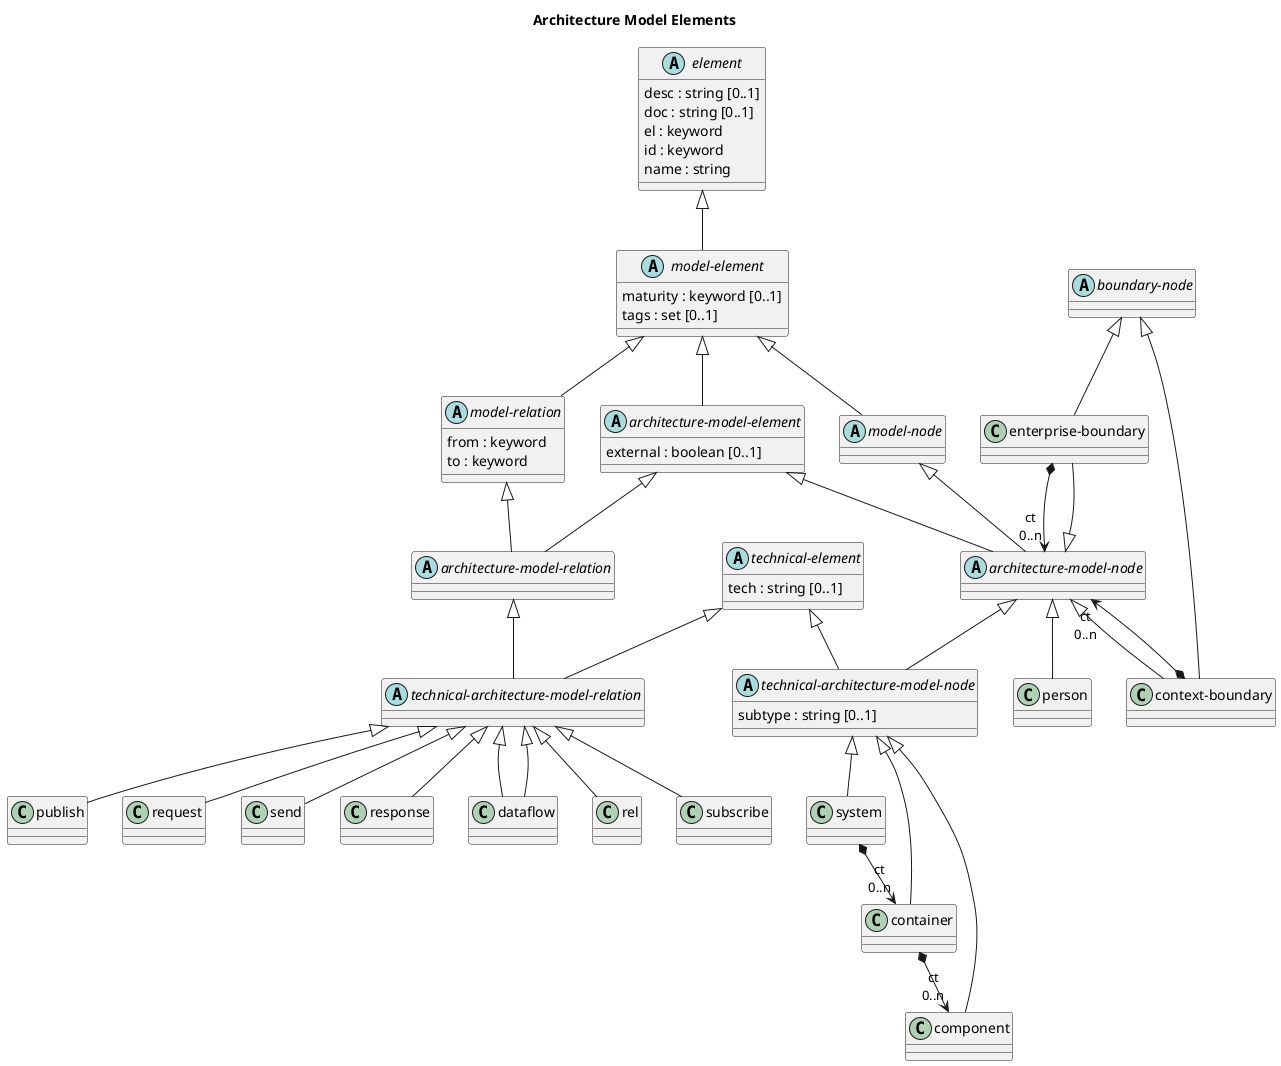

The diagram above was rendered by PlantUML. Its source (embedded in the PNG):
@startuml architecture-model-elements






title Architecture Model Elements

class "enterprise-boundary" as overarch_dataModel_enterpriseBoundary {}
abstract class "technical-architecture-model-node" as overarch_dataModel_technicalArchitectureModelNode {
  subtype : string [0..1]
}
class "publish" as overarch_dataModel_publish {}
abstract class "model-element" as overarch_dataModel_modelElement {
  maturity : keyword [0..1]
  tags : set [0..1]
}
class "request" as overarch_dataModel_request {}
abstract class "architecture-model-node" as overarch_dataModel_architectureModelNode {}
class "person" as overarch_dataModel_person {}
class "component" as overarch_dataModel_component {}
abstract class "architecture-model-relation" as overarch_dataModel_architectureModelRelation {}
class "send" as overarch_dataModel_send {}
abstract class "technical-element" as overarch_dataModel_technicalElement {
  tech : string [0..1]
}
class "response" as overarch_dataModel_response {}
class "system" as overarch_dataModel_system {}
class "container" as overarch_dataModel_container {}
class "dataflow" as overarch_dataModel_dataflow {}
class "context-boundary" as overarch_dataModel_contextBoundary {}
abstract class "model-node" as overarch_dataModel_modelNode {}
abstract class "model-relation" as overarch_dataModel_modelRelation {
  from : keyword
  to : keyword
}
class "rel" as overarch_dataModel_rel {}
abstract class "boundary-node" as overarch_dataModel_boundaryNode {}
class "subscribe" as overarch_dataModel_subscribe {}
abstract class "technical-architecture-model-relation" as overarch_dataModel_technicalArchitectureModelRelation {}
abstract class "element" as overarch_dataModel_element {
  desc : string [0..1]
  doc : string [0..1]
  el : keyword
  id : keyword
  name : string
}
abstract class "architecture-model-element" as overarch_dataModel_architectureModelElement {
  external : boolean [0..1]
}
overarch_dataModel_architectureModelNode <|-- overarch_dataModel_person
overarch_dataModel_modelElement <|-- overarch_dataModel_architectureModelElement
overarch_dataModel_modelNode <|-- overarch_dataModel_architectureModelNode
overarch_dataModel_technicalArchitectureModelRelation <|-- overarch_dataModel_rel
overarch_dataModel_technicalArchitectureModelRelation <|-- overarch_dataModel_send
overarch_dataModel_element <|-- overarch_dataModel_modelElement
overarch_dataModel_technicalArchitectureModelNode <|-- overarch_dataModel_component
overarch_dataModel_technicalArchitectureModelRelation <|-- overarch_dataModel_publish
overarch_dataModel_boundaryNode <|-- overarch_dataModel_contextBoundary
overarch_dataModel_architectureModelRelation <|-- overarch_dataModel_technicalArchitectureModelRelation
overarch_dataModel_contextBoundary *-->  "ct\n0..n" overarch_dataModel_architectureModelNode
overarch_dataModel_modelElement <|-- overarch_dataModel_modelNode
overarch_dataModel_technicalElement <|-- overarch_dataModel_technicalArchitectureModelNode
overarch_dataModel_technicalArchitectureModelRelation <|-- overarch_dataModel_dataflow
overarch_dataModel_architectureModelNode <|-- overarch_dataModel_technicalArchitectureModelNode
overarch_dataModel_technicalArchitectureModelNode <|-- overarch_dataModel_container
overarch_dataModel_architectureModelElement <|-- overarch_dataModel_architectureModelNode
overarch_dataModel_boundaryNode <|-- overarch_dataModel_enterpriseBoundary
overarch_dataModel_modelElement <|-- overarch_dataModel_modelRelation
overarch_dataModel_technicalArchitectureModelRelation <|-- overarch_dataModel_dataflow
overarch_dataModel_system *-->  "ct\n0..n" overarch_dataModel_container
overarch_dataModel_architectureModelNode <|-- overarch_dataModel_enterpriseBoundary
overarch_dataModel_architectureModelElement <|-- overarch_dataModel_architectureModelRelation
overarch_dataModel_technicalArchitectureModelNode <|-- overarch_dataModel_system
overarch_dataModel_technicalElement <|-- overarch_dataModel_technicalArchitectureModelRelation
overarch_dataModel_container *-->  "ct\n0..n" overarch_dataModel_component
overarch_dataModel_enterpriseBoundary *-->  "ct\n0..n" overarch_dataModel_architectureModelNode
overarch_dataModel_technicalArchitectureModelRelation <|-- overarch_dataModel_request
overarch_dataModel_technicalArchitectureModelRelation <|-- overarch_dataModel_subscribe
overarch_dataModel_modelRelation <|-- overarch_dataModel_architectureModelRelation
overarch_dataModel_technicalArchitectureModelRelation <|-- overarch_dataModel_response
overarch_dataModel_architectureModelNode <|-- overarch_dataModel_contextBoundary
@enduml